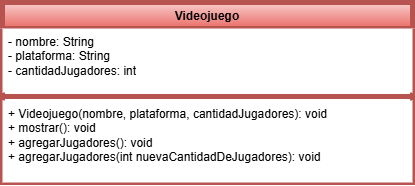

The diagram above was exported from draw.io. Its source (the exported page's mxGraphModel, read from the mxfile embedded in the PNG):
<mxGraphModel dx="1044" dy="626" grid="1" gridSize="10" guides="1" tooltips="1" connect="1" arrows="1" fold="1" page="1" pageScale="1" pageWidth="827" pageHeight="1169" math="0" shadow="0">
  <root>
    <mxCell id="WIyWlLk6GJQsqaUBKTNV-0" />
    <mxCell id="WIyWlLk6GJQsqaUBKTNV-1" parent="WIyWlLk6GJQsqaUBKTNV-0" />
    <mxCell id="SFUN9ZvQYow5BBTVMRp2-11" value="&lt;font style=&quot;color: rgb(0, 0, 0);&quot;&gt;Videojuego&lt;/font&gt;" style="swimlane;fontStyle=1;align=center;verticalAlign=top;childLayout=stackLayout;horizontal=1;startSize=26;horizontalStack=0;resizeParent=1;resizeParentMax=0;resizeLast=0;collapsible=1;marginBottom=0;whiteSpace=wrap;html=1;fillColor=#f8cecc;strokeColor=#b85450;strokeWidth=5;gradientColor=#ea6b66;" vertex="1" parent="WIyWlLk6GJQsqaUBKTNV-1">
      <mxGeometry x="50" y="30" width="410" height="180" as="geometry" />
    </mxCell>
    <mxCell id="SFUN9ZvQYow5BBTVMRp2-12" value="- nombre: String&lt;div&gt;- plataforma: String&lt;/div&gt;&lt;div&gt;- cantidadJugadores: int&lt;/div&gt;" style="text;strokeColor=none;fillColor=#FFFFFF;align=left;verticalAlign=top;spacingLeft=4;spacingRight=4;overflow=hidden;rotatable=0;points=[[0,0.5],[1,0.5]];portConstraint=eastwest;whiteSpace=wrap;html=1;" vertex="1" parent="SFUN9ZvQYow5BBTVMRp2-11">
      <mxGeometry y="26" width="410" height="64" as="geometry" />
    </mxCell>
    <mxCell id="SFUN9ZvQYow5BBTVMRp2-13" value="" style="line;strokeWidth=5;fillColor=none;align=left;verticalAlign=middle;spacingTop=-1;spacingLeft=3;spacingRight=3;rotatable=0;labelPosition=right;points=[];portConstraint=eastwest;strokeColor=inherit;" vertex="1" parent="SFUN9ZvQYow5BBTVMRp2-11">
      <mxGeometry y="90" width="410" height="8" as="geometry" />
    </mxCell>
    <mxCell id="SFUN9ZvQYow5BBTVMRp2-14" value="+ Videojuego(nombre, plataforma, cantidadJugadores): void&lt;div&gt;+ mostrar(): void&lt;/div&gt;&lt;div&gt;+ agregarJugadores(): void&lt;/div&gt;&lt;div&gt;+ agregarJugadores(int nuevaCantidadDeJugadores): void&lt;/div&gt;" style="text;strokeColor=none;fillColor=#FFFFFF;align=left;verticalAlign=top;spacingLeft=4;spacingRight=4;overflow=hidden;rotatable=0;points=[[0,0.5],[1,0.5]];portConstraint=eastwest;whiteSpace=wrap;html=1;" vertex="1" parent="SFUN9ZvQYow5BBTVMRp2-11">
      <mxGeometry y="98" width="410" height="82" as="geometry" />
    </mxCell>
  </root>
</mxGraphModel>